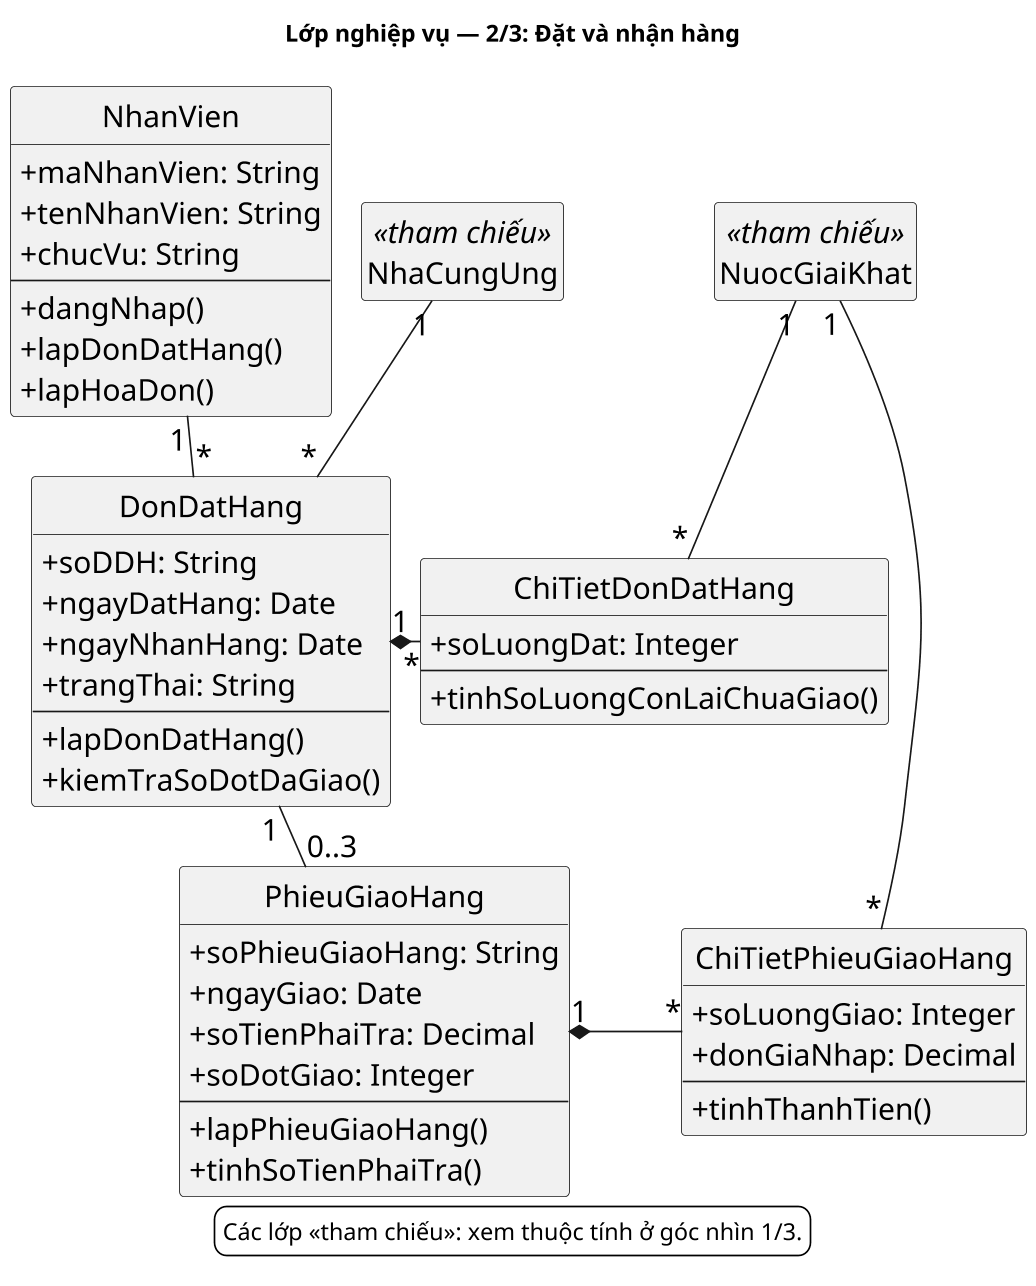

The diagram above was rendered by PlantUML. Its source (embedded in the PNG):
@startuml
!pragma layout smetana
skinparam backgroundColor white
skinparam shadowing false
skinparam defaultFontName DejaVu Sans
skinparam defaultFontSize 18
skinparam monochrome true
skinparam dpi 160
skinparam nodesep 55
skinparam ranksep 75
skinparam classAttributeIconSize 0
hide circle
title Lớp nghiệp vụ — 2/3: Đặt và nhận hàng
class NhanVien {
+maNhanVien: String
+tenNhanVien: String
+chucVu: String
--
+dangNhap()
+lapDonDatHang()
+lapHoaDon()
}
class DonDatHang {
+soDDH: String
+ngayDatHang: Date
+ngayNhanHang: Date
+trangThai: String
--
+lapDonDatHang()
+kiemTraSoDotDaGiao()
}
class ChiTietDonDatHang {
+soLuongDat: Integer
--
+tinhSoLuongConLaiChuaGiao()
}
class PhieuGiaoHang {
+soPhieuGiaoHang: String
+ngayGiao: Date
+soTienPhaiTra: Decimal
+soDotGiao: Integer
--
+lapPhieuGiaoHang()
+tinhSoTienPhaiTra()
}
class ChiTietPhieuGiaoHang {
+soLuongGiao: Integer
+donGiaNhap: Decimal
--
+tinhThanhTien()
}
class NhaCungUng <<tham chiếu>>
hide NhaCungUng members
class NuocGiaiKhat <<tham chiếu>>
hide NuocGiaiKhat members
NhaCungUng "1" -- "*" DonDatHang
NhanVien "1" -- "*" DonDatHang
DonDatHang "1" *-right- "*" ChiTietDonDatHang
DonDatHang "1" -down- "0..3" PhieuGiaoHang
PhieuGiaoHang "1" *-right- "*" ChiTietPhieuGiaoHang
NuocGiaiKhat "1" -- "*" ChiTietDonDatHang
NuocGiaiKhat "1" -- "*" ChiTietPhieuGiaoHang
legend bottom
Các lớp «tham chiếu»: xem thuộc tính ở góc nhìn 1/3.
endlegend
@enduml